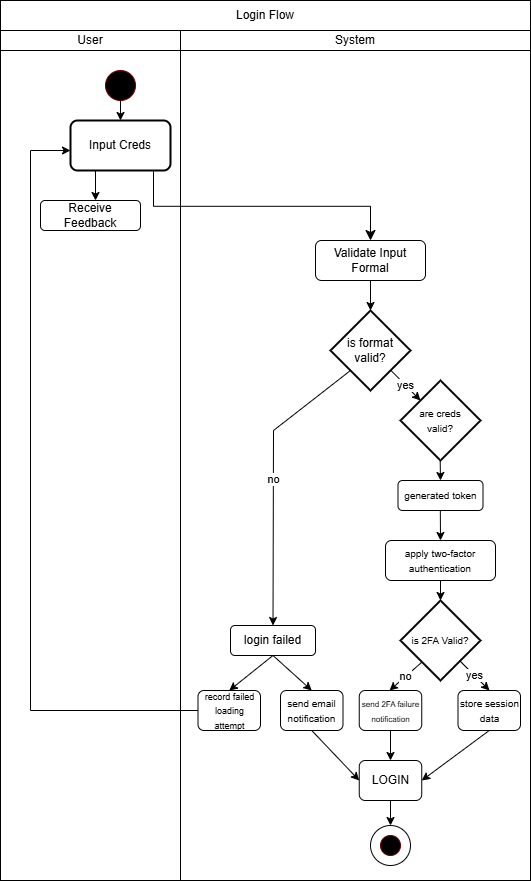

The diagram above was exported from draw.io. Its source (the exported page's mxGraphModel, read from the mxfile embedded in the PNG):
<mxGraphModel dx="635" dy="357" grid="1" gridSize="10" guides="1" tooltips="1" connect="1" arrows="1" fold="1" page="1" pageScale="1" pageWidth="850" pageHeight="1100" math="0" shadow="0">
  <root>
    <mxCell id="0" />
    <mxCell id="1" parent="0" />
    <mxCell id="v1XnNiaa8u4KqDgIsV0g-76" value="" style="rounded=0;whiteSpace=wrap;html=1;" vertex="1" parent="1">
      <mxGeometry x="180" y="140" width="180" height="830" as="geometry" />
    </mxCell>
    <mxCell id="v1XnNiaa8u4KqDgIsV0g-75" value="" style="rounded=0;whiteSpace=wrap;html=1;" vertex="1" parent="1">
      <mxGeometry x="360" y="140" width="350" height="830" as="geometry" />
    </mxCell>
    <mxCell id="v1XnNiaa8u4KqDgIsV0g-1" value="Login Flow" style="rounded=0;whiteSpace=wrap;html=1;" vertex="1" parent="1">
      <mxGeometry x="180" y="90" width="530" height="30" as="geometry" />
    </mxCell>
    <mxCell id="v1XnNiaa8u4KqDgIsV0g-2" value="User" style="rounded=0;whiteSpace=wrap;html=1;" vertex="1" parent="1">
      <mxGeometry x="180" y="120" width="180" height="20" as="geometry" />
    </mxCell>
    <mxCell id="v1XnNiaa8u4KqDgIsV0g-3" value="System" style="rounded=0;whiteSpace=wrap;html=1;" vertex="1" parent="1">
      <mxGeometry x="360" y="120" width="350" height="20" as="geometry" />
    </mxCell>
    <mxCell id="v1XnNiaa8u4KqDgIsV0g-4" value="" style="ellipse;whiteSpace=wrap;html=1;aspect=fixed;fillStyle=solid;fillColor=#000000;fontColor=#ffffff;strokeColor=#6F0000;" vertex="1" parent="1">
      <mxGeometry x="285" y="160" width="30" height="30" as="geometry" />
    </mxCell>
    <mxCell id="v1XnNiaa8u4KqDgIsV0g-18" value="Input Creds" style="rounded=1;whiteSpace=wrap;html=1;absoluteArcSize=1;arcSize=14;strokeWidth=2;" vertex="1" parent="1">
      <mxGeometry x="250" y="210" width="100" height="50" as="geometry" />
    </mxCell>
    <mxCell id="v1XnNiaa8u4KqDgIsV0g-19" value="" style="endArrow=classic;html=1;rounded=0;exitX=0.5;exitY=1;exitDx=0;exitDy=0;entryX=0.5;entryY=0;entryDx=0;entryDy=0;" edge="1" parent="1" source="v1XnNiaa8u4KqDgIsV0g-4" target="v1XnNiaa8u4KqDgIsV0g-18">
      <mxGeometry width="50" height="50" relative="1" as="geometry">
        <mxPoint x="440" y="310" as="sourcePoint" />
        <mxPoint x="490" y="260" as="targetPoint" />
      </mxGeometry>
    </mxCell>
    <mxCell id="v1XnNiaa8u4KqDgIsV0g-20" value="" style="endArrow=classic;html=1;rounded=0;exitX=0.25;exitY=1;exitDx=0;exitDy=0;" edge="1" parent="1" source="v1XnNiaa8u4KqDgIsV0g-18">
      <mxGeometry width="50" height="50" relative="1" as="geometry">
        <mxPoint x="410" y="310" as="sourcePoint" />
        <mxPoint x="275" y="290" as="targetPoint" />
      </mxGeometry>
    </mxCell>
    <mxCell id="v1XnNiaa8u4KqDgIsV0g-21" value="Receive Feedback" style="rounded=1;whiteSpace=wrap;html=1;" vertex="1" parent="1">
      <mxGeometry x="220" y="290" width="100" height="30" as="geometry" />
    </mxCell>
    <mxCell id="v1XnNiaa8u4KqDgIsV0g-22" value="Validate Input Formal" style="rounded=1;whiteSpace=wrap;html=1;" vertex="1" parent="1">
      <mxGeometry x="495" y="330" width="110" height="40" as="geometry" />
    </mxCell>
    <mxCell id="v1XnNiaa8u4KqDgIsV0g-27" value="is format valid?" style="strokeWidth=2;html=1;shape=mxgraph.flowchart.decision;whiteSpace=wrap;" vertex="1" parent="1">
      <mxGeometry x="510" y="400" width="80" height="80" as="geometry" />
    </mxCell>
    <mxCell id="v1XnNiaa8u4KqDgIsV0g-28" value="" style="endArrow=classic;html=1;rounded=0;exitX=0.5;exitY=1;exitDx=0;exitDy=0;entryX=0.5;entryY=0;entryDx=0;entryDy=0;entryPerimeter=0;" edge="1" parent="1" source="v1XnNiaa8u4KqDgIsV0g-22" target="v1XnNiaa8u4KqDgIsV0g-27">
      <mxGeometry width="50" height="50" relative="1" as="geometry">
        <mxPoint x="540" y="380" as="sourcePoint" />
        <mxPoint x="315" y="300" as="targetPoint" />
        <Array as="points">
          <mxPoint x="550" y="400" />
        </Array>
      </mxGeometry>
    </mxCell>
    <mxCell id="v1XnNiaa8u4KqDgIsV0g-35" value="&lt;font size=&quot;1&quot;&gt;are creds&lt;/font&gt;&lt;div&gt;&lt;font size=&quot;1&quot;&gt;valid?&lt;/font&gt;&lt;/div&gt;" style="strokeWidth=2;html=1;shape=mxgraph.flowchart.decision;whiteSpace=wrap;" vertex="1" parent="1">
      <mxGeometry x="580" y="470" width="80" height="80" as="geometry" />
    </mxCell>
    <mxCell id="v1XnNiaa8u4KqDgIsV0g-37" value="yes" style="endArrow=classic;html=1;rounded=0;exitX=0.752;exitY=0.745;exitDx=0;exitDy=0;exitPerimeter=0;" edge="1" parent="1" source="v1XnNiaa8u4KqDgIsV0g-27">
      <mxGeometry width="50" height="50" relative="1" as="geometry">
        <mxPoint x="612" y="460" as="sourcePoint" />
        <mxPoint x="600" y="490" as="targetPoint" />
      </mxGeometry>
    </mxCell>
    <mxCell id="v1XnNiaa8u4KqDgIsV0g-39" value="&lt;font size=&quot;1&quot;&gt;generated token&lt;/font&gt;" style="rounded=1;whiteSpace=wrap;html=1;" vertex="1" parent="1">
      <mxGeometry x="577.5" y="570" width="85" height="30" as="geometry" />
    </mxCell>
    <mxCell id="v1XnNiaa8u4KqDgIsV0g-40" value="&lt;font size=&quot;1&quot;&gt;apply two-factor authentication&lt;/font&gt;" style="rounded=1;whiteSpace=wrap;html=1;" vertex="1" parent="1">
      <mxGeometry x="565" y="630" width="110" height="40" as="geometry" />
    </mxCell>
    <mxCell id="v1XnNiaa8u4KqDgIsV0g-41" value="&lt;font style=&quot;font-size: 10px;&quot;&gt;is 2FA Valid?&lt;/font&gt;" style="strokeWidth=2;html=1;shape=mxgraph.flowchart.decision;whiteSpace=wrap;" vertex="1" parent="1">
      <mxGeometry x="580" y="690" width="80" height="80" as="geometry" />
    </mxCell>
    <mxCell id="v1XnNiaa8u4KqDgIsV0g-42" value="no" style="endArrow=classic;html=1;rounded=0;exitX=0.279;exitY=0.775;exitDx=0;exitDy=0;exitPerimeter=0;" edge="1" parent="1">
      <mxGeometry width="50" height="50" relative="1" as="geometry">
        <mxPoint x="601" y="752" as="sourcePoint" />
        <mxPoint x="569" y="780" as="targetPoint" />
      </mxGeometry>
    </mxCell>
    <mxCell id="v1XnNiaa8u4KqDgIsV0g-43" value="yes" style="endArrow=classic;html=1;rounded=0;exitX=0.752;exitY=0.745;exitDx=0;exitDy=0;exitPerimeter=0;" edge="1" parent="1">
      <mxGeometry width="50" height="50" relative="1" as="geometry">
        <mxPoint x="639" y="750" as="sourcePoint" />
        <mxPoint x="669" y="780" as="targetPoint" />
      </mxGeometry>
    </mxCell>
    <mxCell id="v1XnNiaa8u4KqDgIsV0g-44" value="&lt;font style=&quot;font-size: 8px;&quot;&gt;send 2FA failure notification&lt;/font&gt;" style="rounded=1;whiteSpace=wrap;html=1;" vertex="1" parent="1">
      <mxGeometry x="538.75" y="780" width="62.5" height="40" as="geometry" />
    </mxCell>
    <mxCell id="v1XnNiaa8u4KqDgIsV0g-47" value="&lt;font size=&quot;1&quot;&gt;store session data&lt;/font&gt;" style="rounded=1;whiteSpace=wrap;html=1;" vertex="1" parent="1">
      <mxGeometry x="637.5" y="780" width="62.5" height="40" as="geometry" />
    </mxCell>
    <mxCell id="v1XnNiaa8u4KqDgIsV0g-48" value="" style="endArrow=classic;html=1;rounded=0;exitX=0.5;exitY=1;exitDx=0;exitDy=0;entryX=0.5;entryY=0;entryDx=0;entryDy=0;" edge="1" parent="1" target="v1XnNiaa8u4KqDgIsV0g-39">
      <mxGeometry width="50" height="50" relative="1" as="geometry">
        <mxPoint x="619.68" y="550" as="sourcePoint" />
        <mxPoint x="640" y="560" as="targetPoint" />
        <Array as="points" />
      </mxGeometry>
    </mxCell>
    <mxCell id="v1XnNiaa8u4KqDgIsV0g-49" value="" style="endArrow=classic;html=1;rounded=0;exitX=0.5;exitY=1;exitDx=0;exitDy=0;entryX=0.5;entryY=0;entryDx=0;entryDy=0;" edge="1" parent="1" target="v1XnNiaa8u4KqDgIsV0g-40">
      <mxGeometry width="50" height="50" relative="1" as="geometry">
        <mxPoint x="619.8199999999999" y="600" as="sourcePoint" />
        <mxPoint x="620.14" y="620" as="targetPoint" />
        <Array as="points" />
      </mxGeometry>
    </mxCell>
    <mxCell id="v1XnNiaa8u4KqDgIsV0g-50" value="" style="endArrow=classic;html=1;rounded=0;entryX=0.5;entryY=0;entryDx=0;entryDy=0;" edge="1" parent="1">
      <mxGeometry width="50" height="50" relative="1" as="geometry">
        <mxPoint x="620" y="670" as="sourcePoint" />
        <mxPoint x="620" y="690" as="targetPoint" />
        <Array as="points" />
      </mxGeometry>
    </mxCell>
    <mxCell id="v1XnNiaa8u4KqDgIsV0g-51" value="login failed" style="rounded=1;whiteSpace=wrap;html=1;" vertex="1" parent="1">
      <mxGeometry x="410" y="715" width="85" height="30" as="geometry" />
    </mxCell>
    <mxCell id="v1XnNiaa8u4KqDgIsV0g-53" value="&lt;font size=&quot;1&quot;&gt;send email notification&lt;/font&gt;" style="rounded=1;whiteSpace=wrap;html=1;" vertex="1" parent="1">
      <mxGeometry x="460" y="780" width="62.5" height="40" as="geometry" />
    </mxCell>
    <mxCell id="v1XnNiaa8u4KqDgIsV0g-54" value="&lt;font style=&quot;font-size: 9px;&quot;&gt;record failed loading attempt&lt;/font&gt;" style="rounded=1;whiteSpace=wrap;html=1;" vertex="1" parent="1">
      <mxGeometry x="377.5" y="780" width="62.5" height="40" as="geometry" />
    </mxCell>
    <mxCell id="v1XnNiaa8u4KqDgIsV0g-55" value="" style="endArrow=classic;html=1;rounded=0;exitX=0.5;exitY=1;exitDx=0;exitDy=0;entryX=0.5;entryY=0;entryDx=0;entryDy=0;" edge="1" parent="1" source="v1XnNiaa8u4KqDgIsV0g-51" target="v1XnNiaa8u4KqDgIsV0g-54">
      <mxGeometry width="50" height="50" relative="1" as="geometry">
        <mxPoint x="480" y="870" as="sourcePoint" />
        <mxPoint x="530" y="820" as="targetPoint" />
      </mxGeometry>
    </mxCell>
    <mxCell id="v1XnNiaa8u4KqDgIsV0g-56" value="" style="endArrow=classic;html=1;rounded=0;exitX=0.5;exitY=1;exitDx=0;exitDy=0;entryX=0.5;entryY=0;entryDx=0;entryDy=0;" edge="1" parent="1" source="v1XnNiaa8u4KqDgIsV0g-51" target="v1XnNiaa8u4KqDgIsV0g-53">
      <mxGeometry width="50" height="50" relative="1" as="geometry">
        <mxPoint x="463" y="755" as="sourcePoint" />
        <mxPoint x="419" y="790" as="targetPoint" />
      </mxGeometry>
    </mxCell>
    <mxCell id="v1XnNiaa8u4KqDgIsV0g-60" value="no" style="endArrow=classic;html=1;rounded=0;entryX=0.5;entryY=0;entryDx=0;entryDy=0;" edge="1" parent="1" target="v1XnNiaa8u4KqDgIsV0g-51">
      <mxGeometry width="50" height="50" relative="1" as="geometry">
        <mxPoint x="530" y="460" as="sourcePoint" />
        <mxPoint x="360" y="480" as="targetPoint" />
        <Array as="points">
          <mxPoint x="453" y="520" />
        </Array>
      </mxGeometry>
    </mxCell>
    <mxCell id="v1XnNiaa8u4KqDgIsV0g-61" value="" style="edgeStyle=elbowEdgeStyle;elbow=vertical;endArrow=classic;html=1;curved=0;rounded=0;endSize=8;startSize=8;entryX=0.5;entryY=0;entryDx=0;entryDy=0;exitX=0.83;exitY=1.016;exitDx=0;exitDy=0;exitPerimeter=0;" edge="1" parent="1" source="v1XnNiaa8u4KqDgIsV0g-18" target="v1XnNiaa8u4KqDgIsV0g-22">
      <mxGeometry width="50" height="50" relative="1" as="geometry">
        <mxPoint x="330" y="450" as="sourcePoint" />
        <mxPoint x="380" y="400" as="targetPoint" />
      </mxGeometry>
    </mxCell>
    <mxCell id="v1XnNiaa8u4KqDgIsV0g-62" value="LOGIN" style="rounded=1;whiteSpace=wrap;html=1;" vertex="1" parent="1">
      <mxGeometry x="538.75" y="850" width="62.5" height="40" as="geometry" />
    </mxCell>
    <mxCell id="v1XnNiaa8u4KqDgIsV0g-63" value="" style="endArrow=classic;html=1;rounded=0;exitX=0.5;exitY=1;exitDx=0;exitDy=0;entryX=1;entryY=0.5;entryDx=0;entryDy=0;" edge="1" parent="1" source="v1XnNiaa8u4KqDgIsV0g-47" target="v1XnNiaa8u4KqDgIsV0g-62">
      <mxGeometry width="50" height="50" relative="1" as="geometry">
        <mxPoint x="700" y="830" as="sourcePoint" />
        <mxPoint x="600" y="860" as="targetPoint" />
      </mxGeometry>
    </mxCell>
    <mxCell id="v1XnNiaa8u4KqDgIsV0g-64" value="" style="endArrow=classic;html=1;rounded=0;exitX=0.5;exitY=1;exitDx=0;exitDy=0;entryX=0.5;entryY=0;entryDx=0;entryDy=0;" edge="1" parent="1" source="v1XnNiaa8u4KqDgIsV0g-44" target="v1XnNiaa8u4KqDgIsV0g-62">
      <mxGeometry width="50" height="50" relative="1" as="geometry">
        <mxPoint x="566" y="820" as="sourcePoint" />
        <mxPoint x="605" y="855" as="targetPoint" />
      </mxGeometry>
    </mxCell>
    <mxCell id="v1XnNiaa8u4KqDgIsV0g-66" value="" style="endArrow=classic;html=1;rounded=0;exitX=0.5;exitY=1;exitDx=0;exitDy=0;entryX=0;entryY=0.5;entryDx=0;entryDy=0;" edge="1" parent="1" source="v1XnNiaa8u4KqDgIsV0g-53" target="v1XnNiaa8u4KqDgIsV0g-62">
      <mxGeometry width="50" height="50" relative="1" as="geometry">
        <mxPoint x="495" y="820" as="sourcePoint" />
        <mxPoint x="427" y="870" as="targetPoint" />
      </mxGeometry>
    </mxCell>
    <mxCell id="v1XnNiaa8u4KqDgIsV0g-69" value="" style="ellipse;whiteSpace=wrap;html=1;aspect=fixed;" vertex="1" parent="1">
      <mxGeometry x="550" y="915" width="40" height="40" as="geometry" />
    </mxCell>
    <mxCell id="v1XnNiaa8u4KqDgIsV0g-70" value="" style="ellipse;whiteSpace=wrap;html=1;aspect=fixed;fillStyle=solid;fillColor=#000000;fontColor=#ffffff;strokeColor=#6F0000;" vertex="1" parent="1">
      <mxGeometry x="560" y="925" width="20" height="20" as="geometry" />
    </mxCell>
    <mxCell id="v1XnNiaa8u4KqDgIsV0g-71" value="" style="endArrow=classic;html=1;rounded=0;exitX=0.5;exitY=1;exitDx=0;exitDy=0;entryX=0.5;entryY=0;entryDx=0;entryDy=0;" edge="1" parent="1" target="v1XnNiaa8u4KqDgIsV0g-69">
      <mxGeometry width="50" height="50" relative="1" as="geometry">
        <mxPoint x="570" y="890" as="sourcePoint" />
        <mxPoint x="618" y="940" as="targetPoint" />
      </mxGeometry>
    </mxCell>
    <mxCell id="v1XnNiaa8u4KqDgIsV0g-72" value="" style="endArrow=none;html=1;rounded=0;entryX=0;entryY=0.5;entryDx=0;entryDy=0;" edge="1" parent="1" target="v1XnNiaa8u4KqDgIsV0g-54">
      <mxGeometry width="50" height="50" relative="1" as="geometry">
        <mxPoint x="210" y="800" as="sourcePoint" />
        <mxPoint x="300" y="750" as="targetPoint" />
      </mxGeometry>
    </mxCell>
    <mxCell id="v1XnNiaa8u4KqDgIsV0g-73" value="" style="endArrow=none;html=1;rounded=0;" edge="1" parent="1">
      <mxGeometry width="50" height="50" relative="1" as="geometry">
        <mxPoint x="210" y="800" as="sourcePoint" />
        <mxPoint x="210" y="240" as="targetPoint" />
      </mxGeometry>
    </mxCell>
    <mxCell id="v1XnNiaa8u4KqDgIsV0g-74" value="" style="endArrow=classic;html=1;rounded=0;" edge="1" parent="1">
      <mxGeometry width="50" height="50" relative="1" as="geometry">
        <mxPoint x="210" y="240" as="sourcePoint" />
        <mxPoint x="250" y="240" as="targetPoint" />
      </mxGeometry>
    </mxCell>
  </root>
</mxGraphModel>